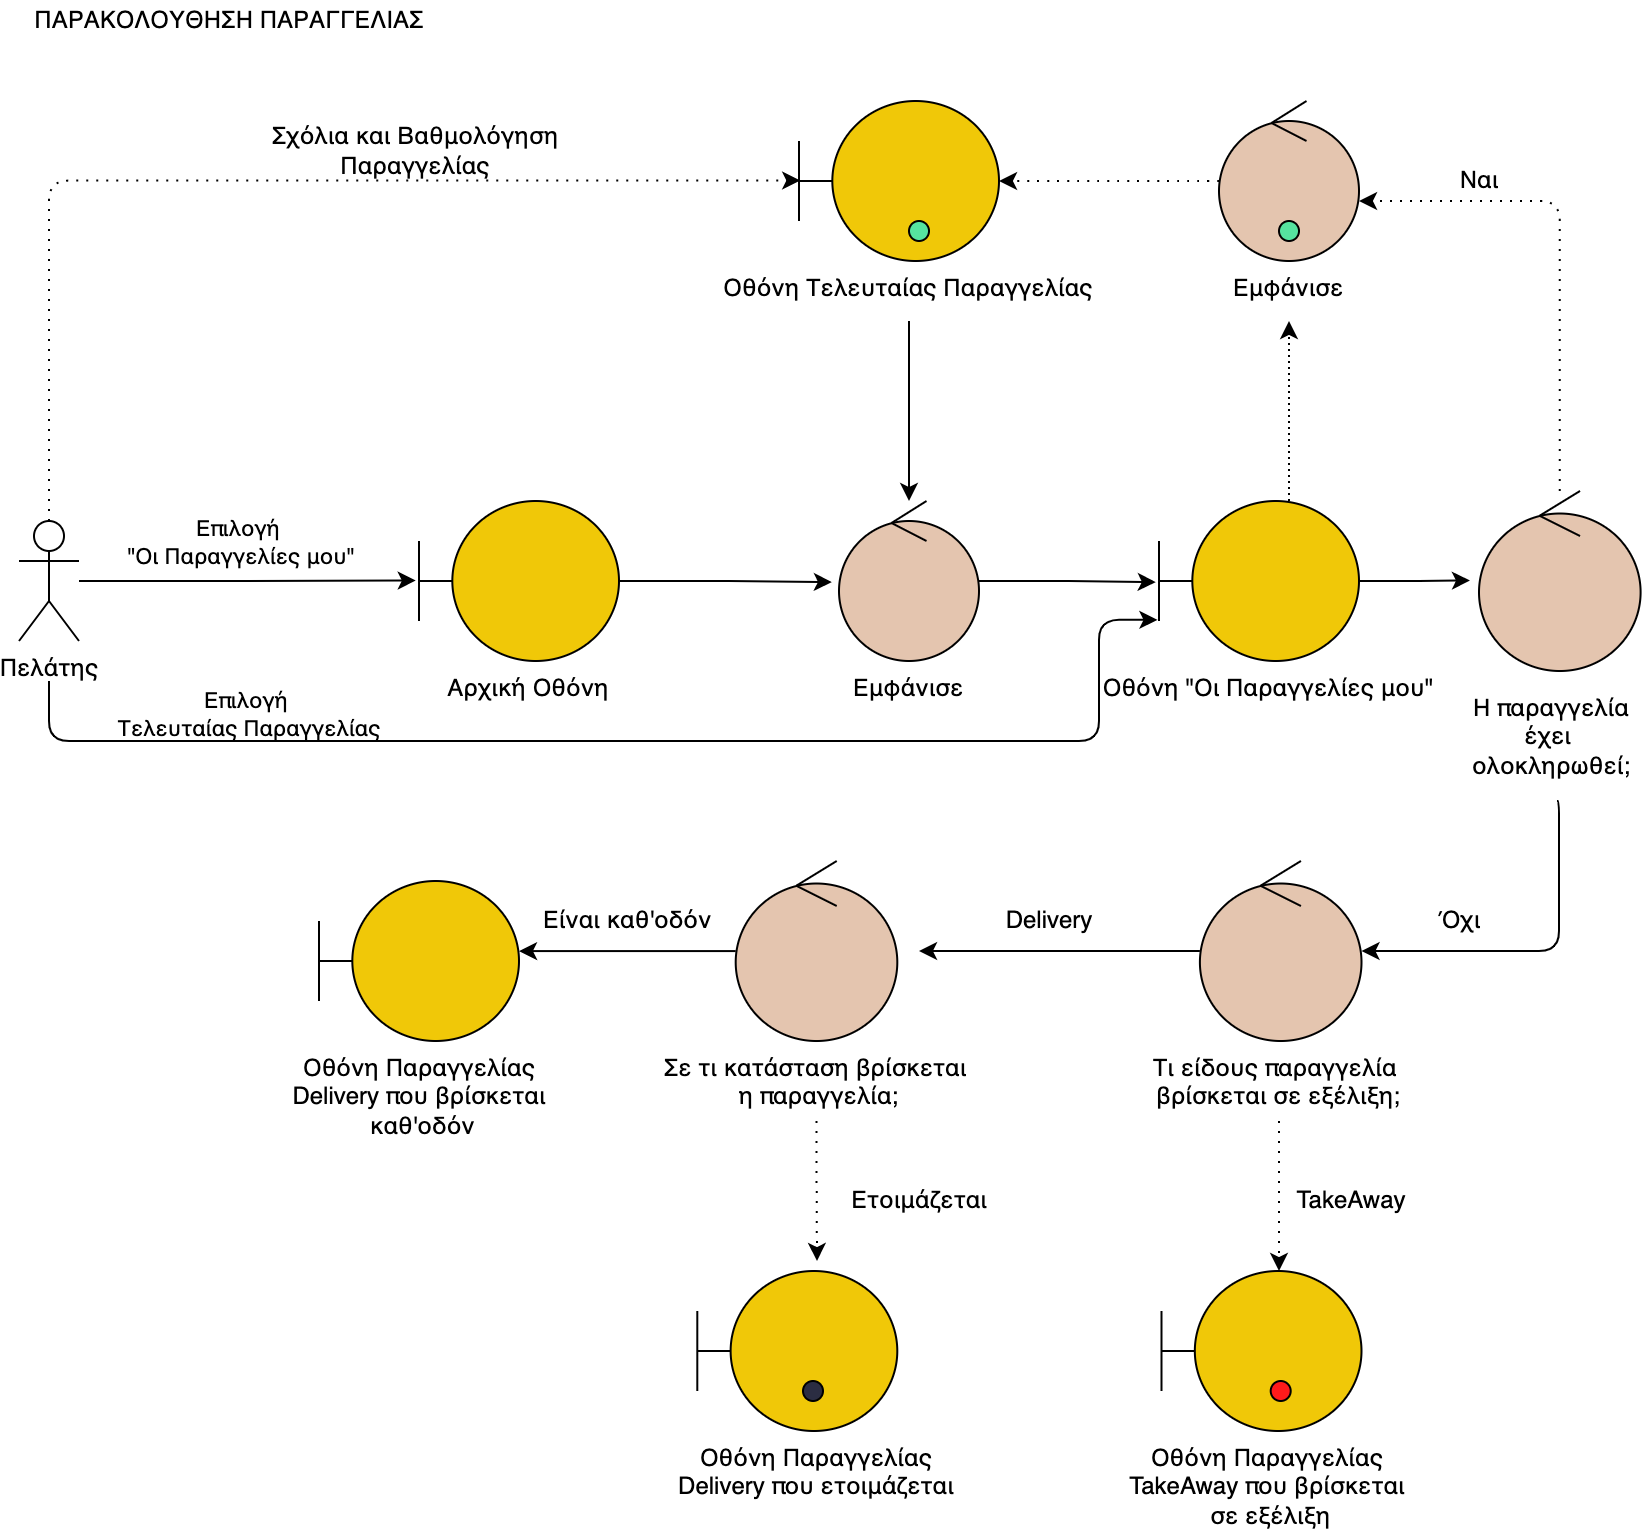

The diagram above was exported from draw.io. Its source (the exported page's mxGraphModel, read from the mxfile embedded in the PNG):
<mxGraphModel dx="1106" dy="882" grid="1" gridSize="10" guides="1" tooltips="1" connect="1" arrows="1" fold="1" page="1" pageScale="1" pageWidth="827" pageHeight="1169" math="0" shadow="0">
  <root>
    <mxCell id="0" />
    <mxCell id="1" parent="0" />
    <mxCell id="uOco908UkRIUvQfXBGwi-32" style="rounded=0;orthogonalLoop=1;jettySize=auto;html=1;entryX=-0.016;entryY=0.497;entryDx=0;entryDy=0;entryPerimeter=0;elbow=vertical;edgeStyle=orthogonalEdgeStyle;" parent="1" source="uOco908UkRIUvQfXBGwi-34" target="uOco908UkRIUvQfXBGwi-36" edge="1">
      <mxGeometry relative="1" as="geometry" />
    </mxCell>
    <mxCell id="uOco908UkRIUvQfXBGwi-33" value="Επιλογή &lt;br&gt;&quot;Οι Παραγγελίες μου&quot;" style="edgeLabel;html=1;align=center;verticalAlign=middle;resizable=0;points=[];labelBackgroundColor=none;" parent="uOco908UkRIUvQfXBGwi-32" vertex="1" connectable="0">
      <mxGeometry x="-0.3457" y="1" relative="1" as="geometry">
        <mxPoint x="25" y="-19" as="offset" />
      </mxGeometry>
    </mxCell>
    <mxCell id="-7l5TNBYnruIjCDC7jUo-1" style="rounded=1;orthogonalLoop=1;jettySize=auto;html=1;entryX=0.006;entryY=0.497;entryDx=0;entryDy=0;entryPerimeter=0;fontColor=#000000;endArrow=classic;endFill=1;strokeColor=#000000;fillColor=#a20025;exitX=0.5;exitY=0;exitDx=0;exitDy=0;exitPerimeter=0;elbow=vertical;edgeStyle=orthogonalEdgeStyle;dashed=1;dashPattern=1 4;" parent="1" source="uOco908UkRIUvQfXBGwi-34" target="uOco908UkRIUvQfXBGwi-52" edge="1">
      <mxGeometry relative="1" as="geometry" />
    </mxCell>
    <mxCell id="czow1Pg8Ai8CJ6GA_n7Y-1" style="edgeStyle=orthogonalEdgeStyle;rounded=1;orthogonalLoop=1;jettySize=auto;html=1;entryX=-0.008;entryY=0.743;entryDx=0;entryDy=0;entryPerimeter=0;" parent="1" target="uOco908UkRIUvQfXBGwi-43" edge="1">
      <mxGeometry relative="1" as="geometry">
        <mxPoint x="26" y="360" as="sourcePoint" />
        <Array as="points">
          <mxPoint x="26" y="390" />
          <mxPoint x="551" y="390" />
          <mxPoint x="551" y="330" />
        </Array>
      </mxGeometry>
    </mxCell>
    <mxCell id="uOco908UkRIUvQfXBGwi-34" value="Πελάτης" style="shape=umlActor;verticalLabelPosition=bottom;verticalAlign=top;html=1;" parent="1" vertex="1">
      <mxGeometry x="11" y="280" width="30" height="60" as="geometry" />
    </mxCell>
    <mxCell id="uOco908UkRIUvQfXBGwi-35" style="rounded=0;orthogonalLoop=1;jettySize=auto;html=1;entryX=-0.051;entryY=0.507;entryDx=0;entryDy=0;entryPerimeter=0;elbow=vertical;edgeStyle=orthogonalEdgeStyle;" parent="1" source="uOco908UkRIUvQfXBGwi-36" target="uOco908UkRIUvQfXBGwi-38" edge="1">
      <mxGeometry relative="1" as="geometry" />
    </mxCell>
    <mxCell id="uOco908UkRIUvQfXBGwi-36" value="" style="shape=umlBoundary;whiteSpace=wrap;html=1;fillColor=#F0C808;strokeColor=#000000;" parent="1" vertex="1">
      <mxGeometry x="211" y="270" width="100" height="80" as="geometry" />
    </mxCell>
    <mxCell id="uOco908UkRIUvQfXBGwi-37" style="rounded=0;orthogonalLoop=1;jettySize=auto;html=1;entryX=-0.016;entryY=0.507;entryDx=0;entryDy=0;entryPerimeter=0;elbow=vertical;edgeStyle=orthogonalEdgeStyle;" parent="1" source="uOco908UkRIUvQfXBGwi-38" target="uOco908UkRIUvQfXBGwi-43" edge="1">
      <mxGeometry relative="1" as="geometry" />
    </mxCell>
    <mxCell id="uOco908UkRIUvQfXBGwi-38" value="" style="ellipse;shape=umlControl;whiteSpace=wrap;html=1;fillColor=#E4C5AF;" parent="1" vertex="1">
      <mxGeometry x="421" y="270" width="70" height="80" as="geometry" />
    </mxCell>
    <mxCell id="uOco908UkRIUvQfXBGwi-40" style="rounded=0;orthogonalLoop=1;jettySize=auto;html=1;entryX=0.5;entryY=1;entryDx=0;entryDy=0;fillColor=#a20025;strokeColor=#000000;elbow=vertical;edgeStyle=orthogonalEdgeStyle;dashed=1;dashPattern=1 2;" parent="1" source="uOco908UkRIUvQfXBGwi-43" target="yPSdzhsSJQOhs1ErMhco-2" edge="1">
      <mxGeometry relative="1" as="geometry">
        <Array as="points">
          <mxPoint x="646" y="270" />
          <mxPoint x="646" y="270" />
        </Array>
      </mxGeometry>
    </mxCell>
    <mxCell id="-7l5TNBYnruIjCDC7jUo-4" style="rounded=1;orthogonalLoop=1;jettySize=auto;html=1;fontColor=#000000;endArrow=classic;endFill=1;elbow=vertical;edgeStyle=orthogonalEdgeStyle;" parent="1" target="uOco908UkRIUvQfXBGwi-45" edge="1">
      <mxGeometry relative="1" as="geometry">
        <Array as="points">
          <mxPoint x="781" y="495" />
        </Array>
        <mxPoint x="780" y="420" as="sourcePoint" />
      </mxGeometry>
    </mxCell>
    <mxCell id="czow1Pg8Ai8CJ6GA_n7Y-5" style="edgeStyle=orthogonalEdgeStyle;rounded=1;orthogonalLoop=1;jettySize=auto;html=1;entryX=-0.056;entryY=0.497;entryDx=0;entryDy=0;entryPerimeter=0;" parent="1" source="uOco908UkRIUvQfXBGwi-43" target="czow1Pg8Ai8CJ6GA_n7Y-3" edge="1">
      <mxGeometry relative="1" as="geometry" />
    </mxCell>
    <mxCell id="uOco908UkRIUvQfXBGwi-43" value="" style="shape=umlBoundary;whiteSpace=wrap;html=1;fillColor=#F0C808;strokeColor=#000000;" parent="1" vertex="1">
      <mxGeometry x="581" y="270" width="100" height="80" as="geometry" />
    </mxCell>
    <mxCell id="uOco908UkRIUvQfXBGwi-44" style="rounded=0;orthogonalLoop=1;jettySize=auto;html=1;elbow=vertical;edgeStyle=orthogonalEdgeStyle;exitX=0.5;exitY=1;exitDx=0;exitDy=0;dashed=1;dashPattern=1 4;" parent="1" source="yPSdzhsSJQOhs1ErMhco-8" target="uOco908UkRIUvQfXBGwi-47" edge="1">
      <mxGeometry relative="1" as="geometry">
        <Array as="points">
          <mxPoint x="641" y="580" />
        </Array>
      </mxGeometry>
    </mxCell>
    <mxCell id="-7l5TNBYnruIjCDC7jUo-5" style="rounded=0;orthogonalLoop=1;jettySize=auto;html=1;fontColor=#000000;endArrow=classic;endFill=1;fillColor=#a20025;strokeColor=#000000;elbow=vertical;edgeStyle=orthogonalEdgeStyle;" parent="1" source="uOco908UkRIUvQfXBGwi-45" edge="1">
      <mxGeometry relative="1" as="geometry">
        <mxPoint x="461" y="495" as="targetPoint" />
      </mxGeometry>
    </mxCell>
    <mxCell id="uOco908UkRIUvQfXBGwi-45" value="" style="ellipse;shape=umlControl;whiteSpace=wrap;html=1;fillColor=#E4C5AF;" parent="1" vertex="1">
      <mxGeometry x="601.45" y="450" width="80.8" height="90" as="geometry" />
    </mxCell>
    <mxCell id="uOco908UkRIUvQfXBGwi-47" value="" style="shape=umlBoundary;whiteSpace=wrap;html=1;fillColor=#F0C808;strokeColor=#000000;" parent="1" vertex="1">
      <mxGeometry x="582.25" y="655" width="100" height="80" as="geometry" />
    </mxCell>
    <mxCell id="uOco908UkRIUvQfXBGwi-48" style="orthogonalLoop=1;jettySize=auto;html=1;fillColor=#a20025;strokeColor=#000000;elbow=vertical;edgeStyle=orthogonalEdgeStyle;curved=1;dashed=1;dashPattern=1 4;" parent="1" source="uOco908UkRIUvQfXBGwi-49" target="uOco908UkRIUvQfXBGwi-52" edge="1">
      <mxGeometry relative="1" as="geometry" />
    </mxCell>
    <mxCell id="uOco908UkRIUvQfXBGwi-49" value="" style="ellipse;shape=umlControl;whiteSpace=wrap;html=1;fillColor=#E4C5AF;fontColor=#ffffff;strokeColor=#000000;" parent="1" vertex="1">
      <mxGeometry x="611" y="70" width="70" height="80" as="geometry" />
    </mxCell>
    <mxCell id="uOco908UkRIUvQfXBGwi-51" style="rounded=0;orthogonalLoop=1;jettySize=auto;html=1;startArrow=none;elbow=vertical;edgeStyle=orthogonalEdgeStyle;exitX=0.5;exitY=1;exitDx=0;exitDy=0;" parent="1" source="yPSdzhsSJQOhs1ErMhco-1" edge="1">
      <mxGeometry relative="1" as="geometry">
        <mxPoint x="471" y="160" as="sourcePoint" />
        <mxPoint x="456" y="270" as="targetPoint" />
        <Array as="points" />
      </mxGeometry>
    </mxCell>
    <mxCell id="uOco908UkRIUvQfXBGwi-52" value="" style="shape=umlBoundary;whiteSpace=wrap;html=1;fillColor=#F0C808;fontColor=#ffffff;strokeColor=#000000;" parent="1" vertex="1">
      <mxGeometry x="401" y="70" width="100" height="80" as="geometry" />
    </mxCell>
    <mxCell id="uOco908UkRIUvQfXBGwi-59" value="ΠΑΡΑΚΟΛΟΥΘΗΣΗ ΠΑΡΑΓΓΕΛΙΑΣ" style="text;html=1;align=center;verticalAlign=middle;resizable=0;points=[];autosize=1;strokeColor=none;fillColor=none;" parent="1" vertex="1">
      <mxGeometry x="11" y="20" width="210" height="20" as="geometry" />
    </mxCell>
    <mxCell id="-7l5TNBYnruIjCDC7jUo-2" value="Σχόλια και Βαθμολόγηση&lt;br&gt;Παραγγελίας" style="text;html=1;align=center;verticalAlign=middle;resizable=0;points=[];autosize=1;strokeColor=none;fillColor=none;fontColor=#000000;" parent="1" vertex="1">
      <mxGeometry x="133.5" y="80" width="150" height="30" as="geometry" />
    </mxCell>
    <mxCell id="-7l5TNBYnruIjCDC7jUo-3" value="TakeAway" style="text;html=1;align=center;verticalAlign=middle;resizable=0;points=[];autosize=1;strokeColor=none;fillColor=none;fontColor=#000000;" parent="1" vertex="1">
      <mxGeometry x="642.25" y="610" width="70" height="20" as="geometry" />
    </mxCell>
    <mxCell id="-7l5TNBYnruIjCDC7jUo-9" style="rounded=0;orthogonalLoop=1;jettySize=auto;html=1;fontColor=#000000;endArrow=classic;endFill=1;strokeColor=#000000;elbow=vertical;edgeStyle=orthogonalEdgeStyle;exitX=0.5;exitY=1;exitDx=0;exitDy=0;dashed=1;dashPattern=1 4;" parent="1" source="yPSdzhsSJQOhs1ErMhco-7" edge="1">
      <mxGeometry relative="1" as="geometry">
        <mxPoint x="410" y="650" as="targetPoint" />
        <Array as="points">
          <mxPoint x="410" y="610" />
          <mxPoint x="410" y="610" />
        </Array>
      </mxGeometry>
    </mxCell>
    <mxCell id="-7l5TNBYnruIjCDC7jUo-12" style="rounded=0;orthogonalLoop=1;jettySize=auto;html=1;entryX=1;entryY=0.438;entryDx=0;entryDy=0;entryPerimeter=0;fontColor=#000000;endArrow=classic;endFill=1;strokeColor=#000000;fillColor=#a20025;elbow=vertical;edgeStyle=orthogonalEdgeStyle;" parent="1" source="-7l5TNBYnruIjCDC7jUo-6" target="-7l5TNBYnruIjCDC7jUo-11" edge="1">
      <mxGeometry relative="1" as="geometry" />
    </mxCell>
    <mxCell id="-7l5TNBYnruIjCDC7jUo-6" value="" style="ellipse;shape=umlControl;whiteSpace=wrap;html=1;fillColor=#E4C5AF;" parent="1" vertex="1">
      <mxGeometry x="369.35" y="450" width="80.8" height="90" as="geometry" />
    </mxCell>
    <mxCell id="-7l5TNBYnruIjCDC7jUo-7" value="Delivery" style="text;html=1;align=center;verticalAlign=middle;resizable=0;points=[];autosize=1;strokeColor=none;fillColor=none;fontColor=#000000;" parent="1" vertex="1">
      <mxGeometry x="496" y="470" width="60" height="20" as="geometry" />
    </mxCell>
    <mxCell id="-7l5TNBYnruIjCDC7jUo-8" value="" style="shape=umlBoundary;whiteSpace=wrap;html=1;fillColor=#F0C808;strokeColor=#000000;gradientColor=none;" parent="1" vertex="1">
      <mxGeometry x="350.15" y="655" width="100" height="80" as="geometry" />
    </mxCell>
    <mxCell id="-7l5TNBYnruIjCDC7jUo-10" value="Ετοιμάζεται" style="text;html=1;align=center;verticalAlign=middle;resizable=0;points=[];autosize=1;strokeColor=none;fillColor=none;fontColor=#000000;" parent="1" vertex="1">
      <mxGeometry x="421" y="610" width="80" height="20" as="geometry" />
    </mxCell>
    <mxCell id="-7l5TNBYnruIjCDC7jUo-11" value="" style="shape=umlBoundary;whiteSpace=wrap;html=1;fillColor=#F0C808;fontColor=#ffffff;strokeColor=#000000;" parent="1" vertex="1">
      <mxGeometry x="161" y="460" width="100" height="80" as="geometry" />
    </mxCell>
    <mxCell id="-7l5TNBYnruIjCDC7jUo-13" value="Είναι καθ'οδόν" style="text;html=1;align=center;verticalAlign=middle;resizable=0;points=[];autosize=1;strokeColor=none;fillColor=none;fontColor=#000000;" parent="1" vertex="1">
      <mxGeometry x="269.75" y="470" width="90" height="20" as="geometry" />
    </mxCell>
    <mxCell id="yPSdzhsSJQOhs1ErMhco-1" value="&lt;meta charset=&quot;utf-8&quot;&gt;&lt;span style=&quot;font-family: helvetica; font-size: 12px; font-style: normal; font-weight: 400; letter-spacing: normal; text-indent: 0px; text-transform: none; word-spacing: 0px; display: inline; float: none;&quot;&gt;Οθόνη Τελευταίας Παραγγελίας&lt;/span&gt;" style="text;whiteSpace=wrap;html=1;align=center;fontColor=default;labelBackgroundColor=none;" parent="1" vertex="1">
      <mxGeometry x="351" y="150" width="210" height="30" as="geometry" />
    </mxCell>
    <mxCell id="yPSdzhsSJQOhs1ErMhco-2" value="&lt;meta charset=&quot;utf-8&quot;&gt;&lt;span style=&quot;font-family: helvetica; font-size: 12px; font-style: normal; font-weight: 400; letter-spacing: normal; text-indent: 0px; text-transform: none; word-spacing: 0px; display: inline; float: none;&quot;&gt;Εμφάνισε&lt;/span&gt;" style="text;whiteSpace=wrap;html=1;align=center;fontColor=default;labelBackgroundColor=none;" parent="1" vertex="1">
      <mxGeometry x="606" y="150" width="80" height="30" as="geometry" />
    </mxCell>
    <mxCell id="yPSdzhsSJQOhs1ErMhco-3" value="&lt;meta charset=&quot;utf-8&quot;&gt;&lt;span style=&quot;font-family: helvetica; font-size: 12px; font-style: normal; font-weight: 400; letter-spacing: normal; text-indent: 0px; text-transform: none; word-spacing: 0px; display: inline; float: none;&quot;&gt;Αρχική Οθόνη&lt;/span&gt;" style="text;whiteSpace=wrap;html=1;align=center;fontColor=default;labelBackgroundColor=none;" parent="1" vertex="1">
      <mxGeometry x="211" y="350" width="110" height="30" as="geometry" />
    </mxCell>
    <mxCell id="yPSdzhsSJQOhs1ErMhco-4" value="&lt;meta charset=&quot;utf-8&quot;&gt;&lt;span style=&quot;font-family: helvetica; font-size: 12px; font-style: normal; font-weight: 400; letter-spacing: normal; text-indent: 0px; text-transform: none; word-spacing: 0px; display: inline; float: none;&quot;&gt;Εμφάνισε&lt;/span&gt;" style="text;whiteSpace=wrap;html=1;align=center;fontColor=default;labelBackgroundColor=none;" parent="1" vertex="1">
      <mxGeometry x="416" y="350" width="80" height="30" as="geometry" />
    </mxCell>
    <mxCell id="yPSdzhsSJQOhs1ErMhco-5" value="&lt;meta charset=&quot;utf-8&quot;&gt;&lt;span style=&quot;font-family: helvetica; font-size: 12px; font-style: normal; font-weight: 400; letter-spacing: normal; text-indent: 0px; text-transform: none; word-spacing: 0px; display: inline; float: none;&quot;&gt;Οθόνη &quot;Οι Παραγγελίες μου&quot;&lt;/span&gt;" style="text;whiteSpace=wrap;html=1;align=center;fontColor=default;labelBackgroundColor=none;" parent="1" vertex="1">
      <mxGeometry x="540.75" y="350" width="190" height="30" as="geometry" />
    </mxCell>
    <mxCell id="yPSdzhsSJQOhs1ErMhco-6" value="&lt;span style=&quot;font-family: helvetica; font-size: 12px; font-style: normal; font-weight: 400; letter-spacing: normal; text-indent: 0px; text-transform: none; word-spacing: 0px; display: inline; float: none;&quot;&gt;Οθόνη Παραγγελίας&lt;/span&gt;&lt;br style=&quot;font-family: helvetica; font-size: 12px; font-style: normal; font-weight: 400; letter-spacing: normal; text-indent: 0px; text-transform: none; word-spacing: 0px;&quot;&gt;&lt;span style=&quot;font-family: helvetica; font-size: 12px; font-style: normal; font-weight: 400; letter-spacing: normal; text-indent: 0px; text-transform: none; word-spacing: 0px; display: inline; float: none;&quot;&gt;Delivery που βρίσκεται&lt;br&gt;&amp;nbsp;καθ'οδόν&lt;/span&gt;" style="text;whiteSpace=wrap;html=1;align=center;fontColor=default;labelBackgroundColor=none;" parent="1" vertex="1">
      <mxGeometry x="138.5" y="540" width="145" height="40" as="geometry" />
    </mxCell>
    <mxCell id="yPSdzhsSJQOhs1ErMhco-7" value="&lt;span style=&quot;font-family: helvetica; font-size: 12px; font-style: normal; font-weight: 400; letter-spacing: normal; text-indent: 0px; text-transform: none; word-spacing: 0px; display: inline; float: none;&quot;&gt;Σε τι κατάσταση βρίσκεται&lt;br&gt;&amp;nbsp;η παραγγελία;&lt;/span&gt;" style="text;whiteSpace=wrap;html=1;align=center;fontColor=default;labelBackgroundColor=none;" parent="1" vertex="1">
      <mxGeometry x="324.13" y="540" width="171.25" height="40" as="geometry" />
    </mxCell>
    <mxCell id="yPSdzhsSJQOhs1ErMhco-8" value="&lt;span style=&quot;font-family: helvetica; font-size: 12px; font-style: normal; font-weight: 400; letter-spacing: normal; text-indent: 0px; text-transform: none; word-spacing: 0px; display: inline; float: none;&quot;&gt;Τι είδους παραγγελία &lt;br&gt;βρίσκεται σε εξέλιξη;&lt;/span&gt;" style="text;whiteSpace=wrap;html=1;align=center;fontColor=default;labelBackgroundColor=none;" parent="1" vertex="1">
      <mxGeometry x="561" y="540" width="160" height="40" as="geometry" />
    </mxCell>
    <mxCell id="yPSdzhsSJQOhs1ErMhco-9" value="&lt;meta charset=&quot;utf-8&quot;&gt;&lt;span style=&quot;color: rgb(0, 0, 0); font-family: helvetica; font-size: 12px; font-style: normal; font-weight: 400; letter-spacing: normal; text-indent: 0px; text-transform: none; word-spacing: 0px; display: inline; float: none;&quot;&gt;Οθόνη Παραγγελίας&lt;/span&gt;&lt;br style=&quot;color: rgb(0, 0, 0); font-family: helvetica; font-size: 12px; font-style: normal; font-weight: 400; letter-spacing: normal; text-indent: 0px; text-transform: none; word-spacing: 0px;&quot;&gt;&lt;span style=&quot;color: rgb(0, 0, 0); font-family: helvetica; font-size: 12px; font-style: normal; font-weight: 400; letter-spacing: normal; text-indent: 0px; text-transform: none; word-spacing: 0px; display: inline; float: none;&quot;&gt;Delivery που ετοιμάζεται&lt;/span&gt;" style="text;whiteSpace=wrap;html=1;fontColor=default;align=center;labelBackgroundColor=none;" parent="1" vertex="1">
      <mxGeometry x="329.75" y="735" width="160" height="40" as="geometry" />
    </mxCell>
    <mxCell id="yPSdzhsSJQOhs1ErMhco-10" value="&lt;span style=&quot;color: rgb(0, 0, 0); font-family: helvetica; font-size: 12px; font-style: normal; font-weight: 400; letter-spacing: normal; text-indent: 0px; text-transform: none; word-spacing: 0px; display: inline; float: none;&quot;&gt;Οθόνη Παραγγελίας&lt;/span&gt;&lt;br style=&quot;color: rgb(0, 0, 0); font-family: helvetica; font-size: 12px; font-style: normal; font-weight: 400; letter-spacing: normal; text-indent: 0px; text-transform: none; word-spacing: 0px;&quot;&gt;&lt;span style=&quot;color: rgb(0, 0, 0); font-family: helvetica; font-size: 12px; font-style: normal; font-weight: 400; letter-spacing: normal; text-indent: 0px; text-transform: none; word-spacing: 0px; display: inline; float: none;&quot;&gt;TakeAway που βρίσκεται&lt;br&gt;&amp;nbsp;σε εξέλιξη&lt;/span&gt;" style="text;whiteSpace=wrap;html=1;fontColor=default;align=center;labelBackgroundColor=none;" parent="1" vertex="1">
      <mxGeometry x="544.25" y="735" width="183" height="40" as="geometry" />
    </mxCell>
    <mxCell id="czow1Pg8Ai8CJ6GA_n7Y-2" value="Επιλογή &lt;br&gt;Τελευταίας Παραγγελίας" style="edgeLabel;html=1;align=center;verticalAlign=middle;resizable=0;points=[];labelBackgroundColor=none;" parent="1" vertex="1" connectable="0">
      <mxGeometry x="133.5" y="390" as="geometry">
        <mxPoint x="-8" y="-14" as="offset" />
      </mxGeometry>
    </mxCell>
    <mxCell id="czow1Pg8Ai8CJ6GA_n7Y-6" style="edgeStyle=orthogonalEdgeStyle;rounded=1;orthogonalLoop=1;jettySize=auto;html=1;entryX=1;entryY=0.625;entryDx=0;entryDy=0;entryPerimeter=0;dashed=1;dashPattern=1 4;" parent="1" source="czow1Pg8Ai8CJ6GA_n7Y-3" target="uOco908UkRIUvQfXBGwi-49" edge="1">
      <mxGeometry relative="1" as="geometry">
        <Array as="points">
          <mxPoint x="781" y="120" />
        </Array>
      </mxGeometry>
    </mxCell>
    <mxCell id="czow1Pg8Ai8CJ6GA_n7Y-3" value="" style="ellipse;shape=umlControl;whiteSpace=wrap;html=1;fillColor=#E4C5AF;" parent="1" vertex="1">
      <mxGeometry x="741" y="265" width="80.8" height="90" as="geometry" />
    </mxCell>
    <mxCell id="czow1Pg8Ai8CJ6GA_n7Y-4" value="&lt;font face=&quot;helvetica&quot;&gt;Η παραγγελία έχει &lt;br&gt;ολοκληρωθεί;&lt;/font&gt;" style="text;whiteSpace=wrap;html=1;align=center;fontColor=default;labelBackgroundColor=none;" parent="1" vertex="1">
      <mxGeometry x="730.75" y="360" width="92.75" height="30" as="geometry" />
    </mxCell>
    <mxCell id="czow1Pg8Ai8CJ6GA_n7Y-7" value="Όχι" style="text;html=1;align=center;verticalAlign=middle;resizable=0;points=[];autosize=1;strokeColor=none;fillColor=none;" parent="1" vertex="1">
      <mxGeometry x="716" y="470" width="30" height="20" as="geometry" />
    </mxCell>
    <mxCell id="czow1Pg8Ai8CJ6GA_n7Y-8" value="Ναι" style="text;html=1;align=center;verticalAlign=middle;resizable=0;points=[];autosize=1;strokeColor=none;fillColor=none;" parent="1" vertex="1">
      <mxGeometry x="726" y="100" width="30" height="20" as="geometry" />
    </mxCell>
    <mxCell id="hjujNVbJx291Xij0yluh-1" value="" style="shape=ellipse;fillColor=#56E39F;strokeColor=default;html=1;sketch=0;fontColor=#56E39F;" parent="1" vertex="1">
      <mxGeometry x="456" y="130" width="10" height="10" as="geometry" />
    </mxCell>
    <mxCell id="hjujNVbJx291Xij0yluh-2" value="" style="shape=ellipse;fillColor=#56E39F;strokeColor=default;html=1;sketch=0;fontColor=#56E39F;" parent="1" vertex="1">
      <mxGeometry x="641" y="130" width="10" height="10" as="geometry" />
    </mxCell>
    <mxCell id="hjujNVbJx291Xij0yluh-3" value="" style="shape=ellipse;fillColor=#2B2D42;strokeColor=default;html=1;sketch=0;fontColor=#56E39F;" parent="1" vertex="1">
      <mxGeometry x="403" y="710" width="10" height="10" as="geometry" />
    </mxCell>
    <mxCell id="hjujNVbJx291Xij0yluh-4" value="" style="shape=ellipse;fillColor=#FF1B1B;strokeColor=default;html=1;sketch=0;fontColor=#56E39F;" parent="1" vertex="1">
      <mxGeometry x="636.85" y="710" width="10" height="10" as="geometry" />
    </mxCell>
  </root>
</mxGraphModel>